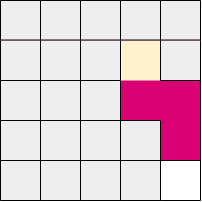

The diagram above was exported from draw.io. Its source (the exported page's mxGraphModel, read from the mxfile embedded in the PNG):
<mxGraphModel dx="494" dy="236" grid="1" gridSize="10" guides="1" tooltips="1" connect="1" arrows="1" fold="1" page="1" pageScale="1" pageWidth="850" pageHeight="1100" math="0" shadow="0">
  <root>
    <mxCell id="0" />
    <mxCell id="1" parent="0" />
    <mxCell id="HZgHoFgbn4O6ncjwqSox-2" value="" style="whiteSpace=wrap;html=1;aspect=fixed;fillColor=#d80073;strokeColor=none;fontColor=#ffffff;" parent="1" vertex="1">
      <mxGeometry x="400" y="280" width="200" height="200" as="geometry" />
    </mxCell>
    <mxCell id="9XE3LixvWuyNj03zyTbZ-36" value="" style="rounded=0;whiteSpace=wrap;html=1;fillColor=#eeeeee;strokeColor=none;" parent="1" vertex="1">
      <mxGeometry x="400" y="280" width="40" height="40" as="geometry" />
    </mxCell>
    <mxCell id="9XE3LixvWuyNj03zyTbZ-38" value="" style="rounded=0;whiteSpace=wrap;html=1;fillColor=#eeeeee;strokeColor=none;" parent="1" vertex="1">
      <mxGeometry x="440" y="320" width="40" height="40" as="geometry" />
    </mxCell>
    <mxCell id="9XE3LixvWuyNj03zyTbZ-39" value="" style="rounded=0;whiteSpace=wrap;html=1;fillColor=#eeeeee;strokeColor=none;" parent="1" vertex="1">
      <mxGeometry x="480" y="360" width="40" height="40" as="geometry" />
    </mxCell>
    <mxCell id="9XE3LixvWuyNj03zyTbZ-41" value="" style="rounded=0;whiteSpace=wrap;html=1;fillColor=#eeeeee;strokeColor=none;" parent="1" vertex="1">
      <mxGeometry x="400" y="320" width="40" height="40" as="geometry" />
    </mxCell>
    <mxCell id="9XE3LixvWuyNj03zyTbZ-42" value="" style="rounded=0;whiteSpace=wrap;html=1;fillColor=#eeeeee;strokeColor=none;" parent="1" vertex="1">
      <mxGeometry x="440" y="280" width="40" height="40" as="geometry" />
    </mxCell>
    <mxCell id="9XE3LixvWuyNj03zyTbZ-45" value="" style="rounded=0;whiteSpace=wrap;html=1;fillColor=#eeeeee;strokeColor=none;" parent="1" vertex="1">
      <mxGeometry x="440" y="360" width="40" height="40" as="geometry" />
    </mxCell>
    <mxCell id="9XE3LixvWuyNj03zyTbZ-46" value="" style="rounded=0;whiteSpace=wrap;html=1;fillColor=#eeeeee;strokeColor=none;" parent="1" vertex="1">
      <mxGeometry x="400" y="360" width="40" height="40" as="geometry" />
    </mxCell>
    <mxCell id="9XE3LixvWuyNj03zyTbZ-49" value="" style="rounded=0;whiteSpace=wrap;html=1;fillColor=#eeeeee;strokeColor=none;" parent="1" vertex="1">
      <mxGeometry x="480" y="320" width="40" height="40" as="geometry" />
    </mxCell>
    <mxCell id="9XE3LixvWuyNj03zyTbZ-52" value="" style="rounded=0;whiteSpace=wrap;html=1;fillColor=#eeeeee;strokeColor=none;" parent="1" vertex="1">
      <mxGeometry x="480" y="280" width="40" height="40" as="geometry" />
    </mxCell>
    <mxCell id="9XE3LixvWuyNj03zyTbZ-72" value="" style="rounded=0;whiteSpace=wrap;html=1;fillColor=#eeeeee;strokeColor=none;" parent="1" vertex="1">
      <mxGeometry x="440" y="400" width="40" height="40" as="geometry" />
    </mxCell>
    <mxCell id="9XE3LixvWuyNj03zyTbZ-73" value="" style="rounded=0;whiteSpace=wrap;html=1;fillColor=#eeeeee;strokeColor=none;" parent="1" vertex="1">
      <mxGeometry x="480" y="440" width="40" height="40" as="geometry" />
    </mxCell>
    <mxCell id="9XE3LixvWuyNj03zyTbZ-75" value="" style="rounded=0;whiteSpace=wrap;html=1;fillColor=#eeeeee;strokeColor=none;" parent="1" vertex="1">
      <mxGeometry x="400" y="400" width="40" height="40" as="geometry" />
    </mxCell>
    <mxCell id="9XE3LixvWuyNj03zyTbZ-76" value="" style="rounded=0;whiteSpace=wrap;html=1;fillColor=#eeeeee;strokeColor=none;" parent="1" vertex="1">
      <mxGeometry x="440" y="440" width="40" height="40" as="geometry" />
    </mxCell>
    <mxCell id="9XE3LixvWuyNj03zyTbZ-77" value="" style="rounded=0;whiteSpace=wrap;html=1;fillColor=#eeeeee;strokeColor=none;" parent="1" vertex="1">
      <mxGeometry x="400" y="440" width="40" height="40" as="geometry" />
    </mxCell>
    <mxCell id="9XE3LixvWuyNj03zyTbZ-79" value="" style="rounded=0;whiteSpace=wrap;html=1;fillColor=#eeeeee;strokeColor=none;" parent="1" vertex="1">
      <mxGeometry x="480" y="400" width="40" height="40" as="geometry" />
    </mxCell>
    <mxCell id="9XE3LixvWuyNj03zyTbZ-82" value="" style="rounded=0;whiteSpace=wrap;html=1;fillColor=#eeeeee;strokeColor=none;" parent="1" vertex="1">
      <mxGeometry x="520" y="280" width="40" height="40" as="geometry" />
    </mxCell>
    <mxCell id="9XE3LixvWuyNj03zyTbZ-85" value="" style="rounded=0;whiteSpace=wrap;html=1;fillColor=#eeeeee;strokeColor=none;" parent="1" vertex="1">
      <mxGeometry x="560" y="320" width="40" height="40" as="geometry" />
    </mxCell>
    <mxCell id="9XE3LixvWuyNj03zyTbZ-87" value="" style="rounded=0;whiteSpace=wrap;html=1;fillColor=#eeeeee;strokeColor=none;" parent="1" vertex="1">
      <mxGeometry x="560" y="280" width="40" height="40" as="geometry" />
    </mxCell>
    <mxCell id="9XE3LixvWuyNj03zyTbZ-88" value="" style="rounded=0;whiteSpace=wrap;html=1;fillColor=#eeeeee;strokeColor=none;" parent="1" vertex="1">
      <mxGeometry x="520" y="400" width="40" height="40" as="geometry" />
    </mxCell>
    <mxCell id="9XE3LixvWuyNj03zyTbZ-89" value="" style="rounded=0;whiteSpace=wrap;html=1;strokeColor=none;" parent="1" vertex="1">
      <mxGeometry x="560" y="440" width="40" height="40" as="geometry" />
    </mxCell>
    <mxCell id="9XE3LixvWuyNj03zyTbZ-90" value="" style="rounded=0;whiteSpace=wrap;html=1;fillColor=#eeeeee;strokeColor=none;" parent="1" vertex="1">
      <mxGeometry x="520" y="440" width="40" height="40" as="geometry" />
    </mxCell>
    <mxCell id="9XE3LixvWuyNj03zyTbZ-91" value="" style="rounded=0;whiteSpace=wrap;html=1;fillColor=#fff2cc;strokeColor=none;gradientColor=none;" parent="1" vertex="1">
      <mxGeometry x="520" y="320" width="40" height="40" as="geometry" />
    </mxCell>
    <mxCell id="9XE3LixvWuyNj03zyTbZ-94" value="" style="endArrow=none;html=1;rounded=0;entryX=1;entryY=1;entryDx=0;entryDy=0;exitX=0;exitY=0;exitDx=0;exitDy=0;" parent="1" source="9XE3LixvWuyNj03zyTbZ-77" target="9XE3LixvWuyNj03zyTbZ-75" edge="1">
      <mxGeometry width="50" height="50" relative="1" as="geometry">
        <mxPoint x="400" y="450" as="sourcePoint" />
        <mxPoint x="450" y="400" as="targetPoint" />
      </mxGeometry>
    </mxCell>
    <mxCell id="9XE3LixvWuyNj03zyTbZ-95" value="" style="endArrow=none;html=1;rounded=0;entryX=1;entryY=1;entryDx=0;entryDy=0;exitX=0;exitY=0;exitDx=0;exitDy=0;" parent="1" edge="1">
      <mxGeometry width="50" height="50" relative="1" as="geometry">
        <mxPoint x="400" y="480" as="sourcePoint" />
        <mxPoint x="440" y="480" as="targetPoint" />
      </mxGeometry>
    </mxCell>
    <mxCell id="9XE3LixvWuyNj03zyTbZ-96" value="" style="endArrow=none;html=1;rounded=0;entryX=1;entryY=1;entryDx=0;entryDy=0;exitX=0;exitY=0;exitDx=0;exitDy=0;" parent="1" edge="1">
      <mxGeometry width="50" height="50" relative="1" as="geometry">
        <mxPoint x="400" y="400" as="sourcePoint" />
        <mxPoint x="440" y="400" as="targetPoint" />
      </mxGeometry>
    </mxCell>
    <mxCell id="9XE3LixvWuyNj03zyTbZ-97" value="" style="endArrow=none;html=1;rounded=0;entryX=1;entryY=1;entryDx=0;entryDy=0;exitX=0;exitY=0;exitDx=0;exitDy=0;" parent="1" edge="1">
      <mxGeometry width="50" height="50" relative="1" as="geometry">
        <mxPoint x="440" y="400" as="sourcePoint" />
        <mxPoint x="480" y="400" as="targetPoint" />
      </mxGeometry>
    </mxCell>
    <mxCell id="9XE3LixvWuyNj03zyTbZ-100" value="" style="endArrow=none;html=1;rounded=0;entryX=1;entryY=1;entryDx=0;entryDy=0;exitX=0;exitY=0;exitDx=0;exitDy=0;" parent="1" edge="1">
      <mxGeometry width="50" height="50" relative="1" as="geometry">
        <mxPoint x="440" y="440" as="sourcePoint" />
        <mxPoint x="480" y="440" as="targetPoint" />
      </mxGeometry>
    </mxCell>
    <mxCell id="9XE3LixvWuyNj03zyTbZ-101" value="" style="endArrow=none;html=1;rounded=0;entryX=1;entryY=1;entryDx=0;entryDy=0;exitX=0;exitY=0;exitDx=0;exitDy=0;" parent="1" edge="1">
      <mxGeometry width="50" height="50" relative="1" as="geometry">
        <mxPoint x="440" y="480" as="sourcePoint" />
        <mxPoint x="480" y="480" as="targetPoint" />
      </mxGeometry>
    </mxCell>
    <mxCell id="9XE3LixvWuyNj03zyTbZ-103" value="" style="endArrow=none;html=1;rounded=0;entryX=1;entryY=1;entryDx=0;entryDy=0;exitX=0;exitY=0;exitDx=0;exitDy=0;" parent="1" edge="1">
      <mxGeometry width="50" height="50" relative="1" as="geometry">
        <mxPoint x="480" y="480" as="sourcePoint" />
        <mxPoint x="520" y="480" as="targetPoint" />
      </mxGeometry>
    </mxCell>
    <mxCell id="9XE3LixvWuyNj03zyTbZ-104" value="" style="endArrow=none;html=1;rounded=0;entryX=1;entryY=1;entryDx=0;entryDy=0;exitX=0;exitY=0;exitDx=0;exitDy=0;" parent="1" edge="1">
      <mxGeometry width="50" height="50" relative="1" as="geometry">
        <mxPoint x="520" y="480" as="sourcePoint" />
        <mxPoint x="560" y="480" as="targetPoint" />
      </mxGeometry>
    </mxCell>
    <mxCell id="9XE3LixvWuyNj03zyTbZ-105" value="" style="endArrow=none;html=1;rounded=0;entryX=1;entryY=1;entryDx=0;entryDy=0;exitX=0;exitY=0;exitDx=0;exitDy=0;" parent="1" edge="1">
      <mxGeometry width="50" height="50" relative="1" as="geometry">
        <mxPoint x="560" y="480" as="sourcePoint" />
        <mxPoint x="600" y="480" as="targetPoint" />
      </mxGeometry>
    </mxCell>
    <mxCell id="9XE3LixvWuyNj03zyTbZ-106" value="" style="endArrow=none;html=1;rounded=0;entryX=1;entryY=1;entryDx=0;entryDy=0;exitX=0;exitY=0;exitDx=0;exitDy=0;" parent="1" edge="1">
      <mxGeometry width="50" height="50" relative="1" as="geometry">
        <mxPoint x="480" y="440" as="sourcePoint" />
        <mxPoint x="520" y="440" as="targetPoint" />
      </mxGeometry>
    </mxCell>
    <mxCell id="9XE3LixvWuyNj03zyTbZ-107" value="" style="endArrow=none;html=1;rounded=0;entryX=1;entryY=1;entryDx=0;entryDy=0;exitX=0;exitY=0;exitDx=0;exitDy=0;" parent="1" edge="1">
      <mxGeometry width="50" height="50" relative="1" as="geometry">
        <mxPoint x="520" y="440" as="sourcePoint" />
        <mxPoint x="560" y="440" as="targetPoint" />
      </mxGeometry>
    </mxCell>
    <mxCell id="9XE3LixvWuyNj03zyTbZ-108" value="" style="endArrow=none;html=1;rounded=0;entryX=1;entryY=1;entryDx=0;entryDy=0;exitX=0;exitY=0;exitDx=0;exitDy=0;" parent="1" edge="1">
      <mxGeometry width="50" height="50" relative="1" as="geometry">
        <mxPoint x="400" y="319.52" as="sourcePoint" />
        <mxPoint x="440" y="319.52" as="targetPoint" />
      </mxGeometry>
    </mxCell>
    <mxCell id="9XE3LixvWuyNj03zyTbZ-109" value="" style="endArrow=none;html=1;rounded=0;entryX=1;entryY=1;entryDx=0;entryDy=0;exitX=0;exitY=0;exitDx=0;exitDy=0;" parent="1" edge="1">
      <mxGeometry width="50" height="50" relative="1" as="geometry">
        <mxPoint x="440" y="319.52" as="sourcePoint" />
        <mxPoint x="480" y="319.52" as="targetPoint" />
      </mxGeometry>
    </mxCell>
    <mxCell id="9XE3LixvWuyNj03zyTbZ-110" value="" style="endArrow=none;html=1;rounded=0;entryX=1;entryY=1;entryDx=0;entryDy=0;exitX=0;exitY=0;exitDx=0;exitDy=0;" parent="1" edge="1">
      <mxGeometry width="50" height="50" relative="1" as="geometry">
        <mxPoint x="480" y="319.52" as="sourcePoint" />
        <mxPoint x="520" y="319.52" as="targetPoint" />
      </mxGeometry>
    </mxCell>
    <mxCell id="9XE3LixvWuyNj03zyTbZ-111" value="" style="endArrow=none;html=1;rounded=0;entryX=1;entryY=1;entryDx=0;entryDy=0;exitX=0;exitY=0;exitDx=0;exitDy=0;" parent="1" edge="1">
      <mxGeometry width="50" height="50" relative="1" as="geometry">
        <mxPoint x="520" y="319.52" as="sourcePoint" />
        <mxPoint x="560" y="319.52" as="targetPoint" />
      </mxGeometry>
    </mxCell>
    <mxCell id="9XE3LixvWuyNj03zyTbZ-112" value="" style="endArrow=none;html=1;rounded=0;entryX=1;entryY=1;entryDx=0;entryDy=0;exitX=0;exitY=0;exitDx=0;exitDy=0;" parent="1" edge="1">
      <mxGeometry width="50" height="50" relative="1" as="geometry">
        <mxPoint x="560" y="319.52" as="sourcePoint" />
        <mxPoint x="600" y="319.52" as="targetPoint" />
      </mxGeometry>
    </mxCell>
    <mxCell id="9XE3LixvWuyNj03zyTbZ-113" value="" style="endArrow=none;html=1;rounded=0;entryX=1;entryY=1;entryDx=0;entryDy=0;exitX=0;exitY=0;exitDx=0;exitDy=0;" parent="1" edge="1">
      <mxGeometry width="50" height="50" relative="1" as="geometry">
        <mxPoint x="400" y="360" as="sourcePoint" />
        <mxPoint x="440" y="360" as="targetPoint" />
      </mxGeometry>
    </mxCell>
    <mxCell id="9XE3LixvWuyNj03zyTbZ-114" value="" style="endArrow=none;html=1;rounded=0;entryX=1;entryY=1;entryDx=0;entryDy=0;exitX=0;exitY=0;exitDx=0;exitDy=0;" parent="1" edge="1">
      <mxGeometry width="50" height="50" relative="1" as="geometry">
        <mxPoint x="440" y="360" as="sourcePoint" />
        <mxPoint x="480" y="360" as="targetPoint" />
      </mxGeometry>
    </mxCell>
    <mxCell id="9XE3LixvWuyNj03zyTbZ-115" value="" style="endArrow=none;html=1;rounded=0;entryX=1;entryY=1;entryDx=0;entryDy=0;exitX=0;exitY=0;exitDx=0;exitDy=0;" parent="1" edge="1">
      <mxGeometry width="50" height="50" relative="1" as="geometry">
        <mxPoint x="480" y="360" as="sourcePoint" />
        <mxPoint x="520" y="360" as="targetPoint" />
      </mxGeometry>
    </mxCell>
    <mxCell id="9XE3LixvWuyNj03zyTbZ-118" value="" style="endArrow=none;html=1;rounded=0;entryX=1;entryY=1;entryDx=0;entryDy=0;exitX=0;exitY=0;exitDx=0;exitDy=0;" parent="1" edge="1">
      <mxGeometry width="50" height="50" relative="1" as="geometry">
        <mxPoint x="480" y="400" as="sourcePoint" />
        <mxPoint x="520" y="400" as="targetPoint" />
      </mxGeometry>
    </mxCell>
    <mxCell id="9XE3LixvWuyNj03zyTbZ-119" value="" style="endArrow=none;html=1;rounded=0;entryX=1;entryY=1;entryDx=0;entryDy=0;exitX=0;exitY=0;exitDx=0;exitDy=0;" parent="1" edge="1">
      <mxGeometry width="50" height="50" relative="1" as="geometry">
        <mxPoint x="520" y="400" as="sourcePoint" />
        <mxPoint x="560" y="400" as="targetPoint" />
      </mxGeometry>
    </mxCell>
    <mxCell id="9XE3LixvWuyNj03zyTbZ-133" value="" style="endArrow=none;html=1;rounded=0;exitX=1;exitY=1;exitDx=0;exitDy=0;entryX=1;entryY=0;entryDx=0;entryDy=0;" parent="1" source="9XE3LixvWuyNj03zyTbZ-89" target="9XE3LixvWuyNj03zyTbZ-89" edge="1">
      <mxGeometry width="50" height="50" relative="1" as="geometry">
        <mxPoint x="620" y="470" as="sourcePoint" />
        <mxPoint x="630" y="450" as="targetPoint" />
      </mxGeometry>
    </mxCell>
    <mxCell id="9XE3LixvWuyNj03zyTbZ-134" value="" style="endArrow=none;html=1;rounded=0;entryX=1;entryY=1;entryDx=0;entryDy=0;" parent="1" edge="1">
      <mxGeometry width="50" height="50" relative="1" as="geometry">
        <mxPoint x="600" y="440" as="sourcePoint" />
        <mxPoint x="600" y="400" as="targetPoint" />
      </mxGeometry>
    </mxCell>
    <mxCell id="9XE3LixvWuyNj03zyTbZ-136" value="" style="endArrow=none;html=1;rounded=0;entryX=1;entryY=1;entryDx=0;entryDy=0;" parent="1" edge="1">
      <mxGeometry width="50" height="50" relative="1" as="geometry">
        <mxPoint x="600" y="360" as="sourcePoint" />
        <mxPoint x="600" y="320" as="targetPoint" />
      </mxGeometry>
    </mxCell>
    <mxCell id="9XE3LixvWuyNj03zyTbZ-137" value="" style="endArrow=none;html=1;rounded=0;entryX=1;entryY=1;entryDx=0;entryDy=0;" parent="1" edge="1">
      <mxGeometry width="50" height="50" relative="1" as="geometry">
        <mxPoint x="600" y="320" as="sourcePoint" />
        <mxPoint x="600" y="280" as="targetPoint" />
      </mxGeometry>
    </mxCell>
    <mxCell id="9XE3LixvWuyNj03zyTbZ-138" value="" style="endArrow=none;html=1;rounded=0;entryX=1;entryY=1;entryDx=0;entryDy=0;exitX=1;exitY=1;exitDx=0;exitDy=0;" parent="1" edge="1">
      <mxGeometry width="50" height="50" relative="1" as="geometry">
        <mxPoint x="560" y="480" as="sourcePoint" />
        <mxPoint x="560" y="440" as="targetPoint" />
      </mxGeometry>
    </mxCell>
    <mxCell id="9XE3LixvWuyNj03zyTbZ-139" value="" style="endArrow=none;html=1;rounded=0;entryX=1;entryY=1;entryDx=0;entryDy=0;" parent="1" edge="1">
      <mxGeometry width="50" height="50" relative="1" as="geometry">
        <mxPoint x="560" y="440" as="sourcePoint" />
        <mxPoint x="560" y="400" as="targetPoint" />
      </mxGeometry>
    </mxCell>
    <mxCell id="9XE3LixvWuyNj03zyTbZ-141" value="" style="endArrow=none;html=1;rounded=0;entryX=1;entryY=1;entryDx=0;entryDy=0;" parent="1" edge="1">
      <mxGeometry width="50" height="50" relative="1" as="geometry">
        <mxPoint x="560" y="360" as="sourcePoint" />
        <mxPoint x="560" y="320" as="targetPoint" />
      </mxGeometry>
    </mxCell>
    <mxCell id="9XE3LixvWuyNj03zyTbZ-142" value="" style="endArrow=none;html=1;rounded=0;entryX=1;entryY=1;entryDx=0;entryDy=0;" parent="1" edge="1">
      <mxGeometry width="50" height="50" relative="1" as="geometry">
        <mxPoint x="560" y="320" as="sourcePoint" />
        <mxPoint x="560" y="280" as="targetPoint" />
      </mxGeometry>
    </mxCell>
    <mxCell id="9XE3LixvWuyNj03zyTbZ-143" value="" style="endArrow=none;html=1;rounded=0;entryX=1;entryY=1;entryDx=0;entryDy=0;exitX=1;exitY=1;exitDx=0;exitDy=0;" parent="1" edge="1">
      <mxGeometry width="50" height="50" relative="1" as="geometry">
        <mxPoint x="520" y="480" as="sourcePoint" />
        <mxPoint x="520" y="440" as="targetPoint" />
      </mxGeometry>
    </mxCell>
    <mxCell id="9XE3LixvWuyNj03zyTbZ-144" value="" style="endArrow=none;html=1;rounded=0;entryX=1;entryY=1;entryDx=0;entryDy=0;" parent="1" edge="1">
      <mxGeometry width="50" height="50" relative="1" as="geometry">
        <mxPoint x="520" y="440" as="sourcePoint" />
        <mxPoint x="520" y="400" as="targetPoint" />
      </mxGeometry>
    </mxCell>
    <mxCell id="9XE3LixvWuyNj03zyTbZ-145" value="" style="endArrow=none;html=1;rounded=0;entryX=1;entryY=1;entryDx=0;entryDy=0;" parent="1" edge="1">
      <mxGeometry width="50" height="50" relative="1" as="geometry">
        <mxPoint x="520" y="400" as="sourcePoint" />
        <mxPoint x="520" y="360" as="targetPoint" />
      </mxGeometry>
    </mxCell>
    <mxCell id="9XE3LixvWuyNj03zyTbZ-146" value="" style="endArrow=none;html=1;rounded=0;entryX=1;entryY=1;entryDx=0;entryDy=0;" parent="1" edge="1">
      <mxGeometry width="50" height="50" relative="1" as="geometry">
        <mxPoint x="520" y="360" as="sourcePoint" />
        <mxPoint x="520" y="320" as="targetPoint" />
      </mxGeometry>
    </mxCell>
    <mxCell id="9XE3LixvWuyNj03zyTbZ-147" value="" style="endArrow=none;html=1;rounded=0;entryX=1;entryY=1;entryDx=0;entryDy=0;" parent="1" edge="1">
      <mxGeometry width="50" height="50" relative="1" as="geometry">
        <mxPoint x="520" y="320" as="sourcePoint" />
        <mxPoint x="520" y="280" as="targetPoint" />
      </mxGeometry>
    </mxCell>
    <mxCell id="9XE3LixvWuyNj03zyTbZ-148" value="" style="endArrow=none;html=1;rounded=0;entryX=1;entryY=1;entryDx=0;entryDy=0;exitX=1;exitY=1;exitDx=0;exitDy=0;" parent="1" edge="1">
      <mxGeometry width="50" height="50" relative="1" as="geometry">
        <mxPoint x="480" y="480" as="sourcePoint" />
        <mxPoint x="480" y="440" as="targetPoint" />
      </mxGeometry>
    </mxCell>
    <mxCell id="9XE3LixvWuyNj03zyTbZ-149" value="" style="endArrow=none;html=1;rounded=0;entryX=1;entryY=1;entryDx=0;entryDy=0;" parent="1" edge="1">
      <mxGeometry width="50" height="50" relative="1" as="geometry">
        <mxPoint x="480" y="440" as="sourcePoint" />
        <mxPoint x="480" y="400" as="targetPoint" />
      </mxGeometry>
    </mxCell>
    <mxCell id="9XE3LixvWuyNj03zyTbZ-150" value="" style="endArrow=none;html=1;rounded=0;entryX=1;entryY=1;entryDx=0;entryDy=0;" parent="1" edge="1">
      <mxGeometry width="50" height="50" relative="1" as="geometry">
        <mxPoint x="480" y="400" as="sourcePoint" />
        <mxPoint x="480" y="360" as="targetPoint" />
      </mxGeometry>
    </mxCell>
    <mxCell id="9XE3LixvWuyNj03zyTbZ-151" value="" style="endArrow=none;html=1;rounded=0;entryX=1;entryY=1;entryDx=0;entryDy=0;" parent="1" edge="1">
      <mxGeometry width="50" height="50" relative="1" as="geometry">
        <mxPoint x="480" y="360" as="sourcePoint" />
        <mxPoint x="480" y="320" as="targetPoint" />
      </mxGeometry>
    </mxCell>
    <mxCell id="9XE3LixvWuyNj03zyTbZ-152" value="" style="endArrow=none;html=1;rounded=0;entryX=1;entryY=1;entryDx=0;entryDy=0;" parent="1" edge="1">
      <mxGeometry width="50" height="50" relative="1" as="geometry">
        <mxPoint x="480" y="320" as="sourcePoint" />
        <mxPoint x="480" y="280" as="targetPoint" />
      </mxGeometry>
    </mxCell>
    <mxCell id="9XE3LixvWuyNj03zyTbZ-153" value="" style="endArrow=none;html=1;rounded=0;entryX=1;entryY=1;entryDx=0;entryDy=0;exitX=1;exitY=1;exitDx=0;exitDy=0;" parent="1" edge="1">
      <mxGeometry width="50" height="50" relative="1" as="geometry">
        <mxPoint x="400" y="480" as="sourcePoint" />
        <mxPoint x="400" y="440" as="targetPoint" />
      </mxGeometry>
    </mxCell>
    <mxCell id="9XE3LixvWuyNj03zyTbZ-154" value="" style="endArrow=none;html=1;rounded=0;entryX=1;entryY=1;entryDx=0;entryDy=0;" parent="1" edge="1">
      <mxGeometry width="50" height="50" relative="1" as="geometry">
        <mxPoint x="400" y="440" as="sourcePoint" />
        <mxPoint x="400" y="400" as="targetPoint" />
      </mxGeometry>
    </mxCell>
    <mxCell id="9XE3LixvWuyNj03zyTbZ-155" value="" style="endArrow=none;html=1;rounded=0;entryX=1;entryY=1;entryDx=0;entryDy=0;" parent="1" edge="1">
      <mxGeometry width="50" height="50" relative="1" as="geometry">
        <mxPoint x="400" y="400" as="sourcePoint" />
        <mxPoint x="400" y="360" as="targetPoint" />
      </mxGeometry>
    </mxCell>
    <mxCell id="9XE3LixvWuyNj03zyTbZ-156" value="" style="endArrow=none;html=1;rounded=0;entryX=1;entryY=1;entryDx=0;entryDy=0;" parent="1" edge="1">
      <mxGeometry width="50" height="50" relative="1" as="geometry">
        <mxPoint x="400" y="360" as="sourcePoint" />
        <mxPoint x="400" y="320" as="targetPoint" />
      </mxGeometry>
    </mxCell>
    <mxCell id="9XE3LixvWuyNj03zyTbZ-157" value="" style="endArrow=none;html=1;rounded=0;entryX=1;entryY=1;entryDx=0;entryDy=0;" parent="1" edge="1">
      <mxGeometry width="50" height="50" relative="1" as="geometry">
        <mxPoint x="400" y="320" as="sourcePoint" />
        <mxPoint x="400" y="280" as="targetPoint" />
      </mxGeometry>
    </mxCell>
    <mxCell id="9XE3LixvWuyNj03zyTbZ-163" value="" style="endArrow=none;html=1;rounded=0;entryX=1;entryY=1;entryDx=0;entryDy=0;exitX=1;exitY=1;exitDx=0;exitDy=0;" parent="1" edge="1">
      <mxGeometry width="50" height="50" relative="1" as="geometry">
        <mxPoint x="440" y="480" as="sourcePoint" />
        <mxPoint x="440" y="440" as="targetPoint" />
      </mxGeometry>
    </mxCell>
    <mxCell id="9XE3LixvWuyNj03zyTbZ-164" value="" style="endArrow=none;html=1;rounded=0;entryX=1;entryY=1;entryDx=0;entryDy=0;" parent="1" edge="1">
      <mxGeometry width="50" height="50" relative="1" as="geometry">
        <mxPoint x="440" y="440" as="sourcePoint" />
        <mxPoint x="440" y="400" as="targetPoint" />
      </mxGeometry>
    </mxCell>
    <mxCell id="9XE3LixvWuyNj03zyTbZ-165" value="" style="endArrow=none;html=1;rounded=0;entryX=1;entryY=1;entryDx=0;entryDy=0;" parent="1" edge="1">
      <mxGeometry width="50" height="50" relative="1" as="geometry">
        <mxPoint x="440" y="400" as="sourcePoint" />
        <mxPoint x="440" y="360" as="targetPoint" />
      </mxGeometry>
    </mxCell>
    <mxCell id="9XE3LixvWuyNj03zyTbZ-166" value="" style="endArrow=none;html=1;rounded=0;entryX=1;entryY=1;entryDx=0;entryDy=0;" parent="1" edge="1">
      <mxGeometry width="50" height="50" relative="1" as="geometry">
        <mxPoint x="440" y="360" as="sourcePoint" />
        <mxPoint x="440" y="320" as="targetPoint" />
      </mxGeometry>
    </mxCell>
    <mxCell id="9XE3LixvWuyNj03zyTbZ-167" value="" style="endArrow=none;html=1;rounded=0;entryX=1;entryY=1;entryDx=0;entryDy=0;" parent="1" edge="1">
      <mxGeometry width="50" height="50" relative="1" as="geometry">
        <mxPoint x="440" y="320" as="sourcePoint" />
        <mxPoint x="440" y="280" as="targetPoint" />
      </mxGeometry>
    </mxCell>
    <mxCell id="9XE3LixvWuyNj03zyTbZ-168" value="" style="endArrow=none;html=1;rounded=0;entryX=1;entryY=1;entryDx=0;entryDy=0;exitX=0;exitY=0;exitDx=0;exitDy=0;" parent="1" edge="1">
      <mxGeometry width="50" height="50" relative="1" as="geometry">
        <mxPoint x="400" y="279.9999999999999" as="sourcePoint" />
        <mxPoint x="440" y="279.9999999999999" as="targetPoint" />
      </mxGeometry>
    </mxCell>
    <mxCell id="9XE3LixvWuyNj03zyTbZ-169" value="" style="endArrow=none;html=1;rounded=0;entryX=1;entryY=1;entryDx=0;entryDy=0;exitX=0;exitY=0;exitDx=0;exitDy=0;" parent="1" edge="1">
      <mxGeometry width="50" height="50" relative="1" as="geometry">
        <mxPoint x="440" y="279.9999999999999" as="sourcePoint" />
        <mxPoint x="480" y="279.9999999999999" as="targetPoint" />
      </mxGeometry>
    </mxCell>
    <mxCell id="9XE3LixvWuyNj03zyTbZ-170" value="" style="endArrow=none;html=1;rounded=0;entryX=1;entryY=1;entryDx=0;entryDy=0;exitX=0;exitY=0;exitDx=0;exitDy=0;" parent="1" edge="1">
      <mxGeometry width="50" height="50" relative="1" as="geometry">
        <mxPoint x="480" y="279.9999999999999" as="sourcePoint" />
        <mxPoint x="520" y="279.9999999999999" as="targetPoint" />
      </mxGeometry>
    </mxCell>
    <mxCell id="9XE3LixvWuyNj03zyTbZ-171" value="" style="endArrow=none;html=1;rounded=0;entryX=1;entryY=1;entryDx=0;entryDy=0;exitX=0;exitY=0;exitDx=0;exitDy=0;" parent="1" edge="1">
      <mxGeometry width="50" height="50" relative="1" as="geometry">
        <mxPoint x="520" y="279.9999999999999" as="sourcePoint" />
        <mxPoint x="560" y="279.9999999999999" as="targetPoint" />
      </mxGeometry>
    </mxCell>
    <mxCell id="9XE3LixvWuyNj03zyTbZ-172" value="" style="endArrow=none;html=1;rounded=0;entryX=1;entryY=1;entryDx=0;entryDy=0;exitX=0;exitY=0;exitDx=0;exitDy=0;" parent="1" edge="1">
      <mxGeometry width="50" height="50" relative="1" as="geometry">
        <mxPoint x="560" y="279.9999999999999" as="sourcePoint" />
        <mxPoint x="600" y="279.9999999999999" as="targetPoint" />
      </mxGeometry>
    </mxCell>
    <mxCell id="9XE3LixvWuyNj03zyTbZ-117" value="" style="endArrow=none;html=1;rounded=0;entryX=1;entryY=1;entryDx=0;entryDy=0;exitX=0;exitY=0;exitDx=0;exitDy=0;" parent="1" edge="1">
      <mxGeometry width="50" height="50" relative="1" as="geometry">
        <mxPoint x="560" y="360" as="sourcePoint" />
        <mxPoint x="600" y="360" as="targetPoint" />
      </mxGeometry>
    </mxCell>
    <mxCell id="9XE3LixvWuyNj03zyTbZ-135" value="" style="endArrow=none;html=1;rounded=0;entryX=1;entryY=1;entryDx=0;entryDy=0;" parent="1" edge="1">
      <mxGeometry width="50" height="50" relative="1" as="geometry">
        <mxPoint x="600" y="400" as="sourcePoint" />
        <mxPoint x="600" y="360" as="targetPoint" />
      </mxGeometry>
    </mxCell>
    <mxCell id="b_sTkki6txlY_Ns3HGuZ-1" value="" style="endArrow=none;html=1;rounded=0;entryX=1;entryY=1;entryDx=0;entryDy=0;exitX=0;exitY=0;exitDx=0;exitDy=0;" edge="1" parent="1">
      <mxGeometry width="50" height="50" relative="1" as="geometry">
        <mxPoint x="560" y="440" as="sourcePoint" />
        <mxPoint x="600" y="440" as="targetPoint" />
      </mxGeometry>
    </mxCell>
  </root>
</mxGraphModel>